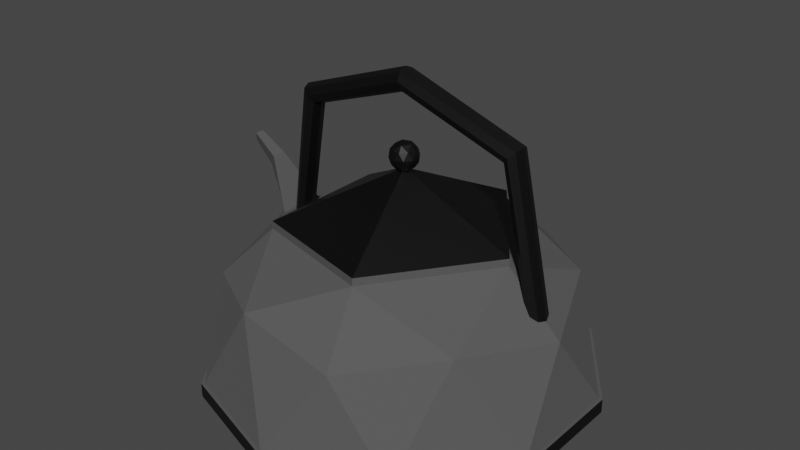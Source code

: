 # Source: Chainik.blend  (saved by Blender 3.1.7; exported with 4.5.12 LTS)
import bpy
from mathutils import Matrix  # noqa: F401  (used for matrix-valued properties, if any)

bpy.ops.wm.read_factory_settings(use_empty=True)
scene = bpy.context.scene
scene.name = 'Scene'

# ---- collections
col_collection = bpy.data.collections.new('Collection'); scene.collection.children.link(col_collection)

# ---- materials (node trees are filled in below, after node groups)
mat_material_002 = bpy.data.materials.new('Material.002')
mat_material_002.use_transparent_shadow = False
mat_material_001 = bpy.data.materials.new('Material.001')
mat_material_001.use_transparent_shadow = False

# ---- material node trees
mat_material_002.use_nodes = True; mat_material_002.node_tree.nodes.clear()
_N = mat_material_002.node_tree.nodes; _L = mat_material_002.node_tree.links
n0 = _N.new('ShaderNodeBsdfPrincipled'); n0.name = 'Principled BSDF'; n0.location = (10, 300)
n0.distribution = 'GGX'
n0.subsurface_method = 'RANDOM_WALK_SKIN'
n0.inputs[0].default_value = (0.0, 0.0, 0.0, 1.0)
n0.inputs[3].default_value = 1.45
n0.inputs[27].default_value = (0.0, 0.0, 0.0, 1.0)
n0.inputs[28].default_value = 1.0
n1 = _N.new('ShaderNodeOutputMaterial'); n1.name = 'Material Output'; n1.location = (300, 300)
_L.new(n0.outputs[0], n1.inputs[0])
n1.is_active_output = True
mat_material_001.use_nodes = True; mat_material_001.node_tree.nodes.clear()
_N = mat_material_001.node_tree.nodes; _L = mat_material_001.node_tree.links
n0 = _N.new('ShaderNodeBsdfPrincipled'); n0.name = 'Principled BSDF'; n0.location = (10, 300)
n0.distribution = 'GGX'
n0.subsurface_method = 'RANDOM_WALK_SKIN'
n0.inputs[0].default_value = (0.1193, 0.1193, 0.1193, 1.0)
n0.inputs[1].default_value = 0.3188
n0.inputs[2].default_value = 1.0
n0.inputs[3].default_value = 1.45
n0.inputs[13].default_value = 0.0
n0.inputs[27].default_value = (0.0, 0.0, 0.0, 1.0)
n0.inputs[28].default_value = 1.0
n1 = _N.new('ShaderNodeOutputMaterial'); n1.name = 'Material Output'; n1.location = (300, 300)
_L.new(n0.outputs[0], n1.inputs[0])
n1.is_active_output = True

# ---- world
world_world = bpy.data.worlds.new('World'); scene.world = world_world
world_world.use_nodes = True; world_world.node_tree.nodes.clear()
_N = world_world.node_tree.nodes; _L = world_world.node_tree.links
n0 = _N.new('ShaderNodeOutputWorld'); n0.name = 'World Output'; n0.location = (300, 300)
n1 = _N.new('ShaderNodeBackground'); n1.name = 'Background'; n1.location = (10, 300)
n1.inputs[0].default_value = (0.05088, 0.05088, 0.05088, 1.0)
_L.new(n1.outputs[0], n0.inputs[0])
n0.is_active_output = True
world_world.color = (0.05088, 0.05088, 0.05088)
world_world.use_sun_shadow = False
world_world.sun_shadow_jitter_overblur = 0.0

# ---- meshes
me_torus = bpy.data.meshes.new('Torus')
me_torus.from_pydata([(0.1207, 0.8102, -1.885e-08), (0.1128, 0.7945, 0.04243), (0.09345, 0.7568, 0.06), (0.07415, 0.719, 0.04243), (0.06616, 0.7033, -1.209e-08), (0.07415, 0.719, -0.04243), (0.09345, 0.7568, -0.06), (0.1128, 0.7945, -0.04243), (-0.6639, 0.6416, -4.863e-09), (-0.6514, 0.6292, 0.04243), (-0.6208, 0.5996, 0.06), (-0.59, 0.5718, 0.04243), (-0.5775, 0.5609, -5.262e-09), (-0.59, 0.5718, -0.04243), (-0.6208, 0.5996, -0.06), (-0.6514, 0.6292, -0.04243), (-0.8836, 5.377e-08, 2.552e-16), (-0.866, 5.377e-08, 0.04243), (-0.8236, -1.854e-06, 0.06), (-0.7811, -3.476e-05, 0.04243), (-0.7636, 5.888e-05, -2.57e-12), (-0.7811, -3.476e-05, -0.04243), (-0.8236, -1.854e-06, -0.06), (-0.866, 5.377e-08, -0.04243), (-0.6639, -0.6104, 3.501e-09), (-0.6515, -0.598, 0.04243), (-0.6213, -0.568, 0.06), (-0.5906, -0.5386, 0.04243), (-0.5781, -0.5281, 3.488e-09), (-0.5906, -0.5386, -0.04243), (-0.6213, -0.568, -0.06), (-0.6515, -0.598, -0.04243), (0.08938, -0.712, -1.367e-08), (0.07749, -0.6991, 0.04243), (0.04881, -0.6678, 0.06), (0.01876, -0.6369, 0.04243), (0.005287, -0.6242, -1.436e-09), (0.01876, -0.6369, -0.04243), (0.04881, -0.6678, -0.06), (0.07749, -0.6991, -0.04243), (0.2032, 0.268, 0.8506), (0.2033, -0.7322, 0.5257), (0.2033, -0.7322, -0.5258), (0.2032, 0.268, -0.8506), (0.2032, 0.886, -3.873e-08), (0.6504, 0.9426, 0.309), (0.6504, 0.9426, -0.309), (0.6504, -0.008415, 1.0), (0.6504, 0.5794, 0.809), (0.6504, -0.9595, 0.309), (0.6504, -0.5962, 0.809), (0.6504, -0.5962, -0.809), (0.6504, -0.9595, -0.309), (0.6504, 0.5794, -0.809), (0.6504, -0.008415, -1.0), (0.1247, 0.6798, 0.5), (0.1247, -0.2713, 0.809), (0.1043, -0.8506, -0.03063), (0.1247, -0.2713, -0.809), (0.1247, 0.6798, -0.5), (-0.07863, 0.1792, 0.5776), (-0.07863, 0.5989, -2.618e-08), (0.0365, -0.7248, 0.09292), (0.0365, -0.7248, -0.1542), (-0.07863, 0.1792, -0.5776), (-0.1184, 0.5989, -2.564e-08), (-0.3894, -0.008415, 9.097e-10), (-0.1184, 0.1792, 0.5776), (-0.06501, -0.5533, 0.3422), (-0.06501, -0.5533, -0.3717), (-0.1184, 0.1792, -0.5776), (-0.02402, -0.5545, -0.372), (-0.02402, -0.5545, 0.3419), (0.205, -0.9396, -0.02212), (-0.2048, -0.8727, -0.06538), (-0.2048, -0.8727, 0.009068), (-0.1342, -0.9349, -0.03063), (-0.2986, -1.004, -0.04696), (-0.2986, -1.004, 0.001279), (-0.2415, -1.028, -0.02481), (0.6504, 0.9592, -0.3144), (0.6504, 0.5896, -0.8231), (0.6504, -0.008415, -1.017), (0.6504, -0.6064, -0.8231), (0.6504, -0.976, -0.3144), (0.6504, -0.976, 0.3144), (0.6504, -0.6064, 0.8231), (0.6504, -0.008415, 1.017), (0.6504, 0.5896, 0.8231), (0.6504, 0.9592, 0.3144), (0.7254, 0.9592, -0.3144), (0.7254, 0.5896, -0.8231), (0.7254, -0.008415, -1.017), (0.7254, -0.6064, -0.8231), (0.7254, -0.976, -0.3144), (0.7254, -0.976, 0.3144), (0.7254, -0.6064, 0.8231), (0.7254, -0.008415, 1.017), (0.7254, 0.5896, 0.8231), (0.7254, 0.9592, 0.3144), (-0.3719, -0.008415, 3.678e-10), (-0.4139, 0.04649, 0.03989), (-0.4139, -0.02938, 0.06454), (-0.4139, -0.07628, 3.334e-09), (-0.4139, -0.02938, -0.06454), (-0.4139, 0.04649, -0.03989), (-0.4817, 0.01255, 0.06454), (-0.4817, -0.06332, 0.03989), (-0.4817, -0.06332, -0.03989), (-0.4817, 0.01255, -0.06454), (-0.4817, 0.05945, -2.598e-09), (-0.5237, -0.008415, 3.678e-10), (-0.3833, -0.02074, 0.03793), (-0.3833, 0.02385, 0.02344), (-0.4079, 0.01153, 0.06138), (-0.4079, 0.05612, -2.453e-09), (-0.3833, 0.02385, -0.02344), (-0.3833, -0.0483, 2.111e-09), (-0.4079, -0.06063, 0.03793), (-0.3833, -0.02074, -0.03793), (-0.4079, -0.06063, -0.03793), (-0.4079, 0.01153, -0.06138), (-0.4478, 0.06374, 0.02344), (-0.4478, 0.06374, -0.02344), (-0.4478, -0.008415, 0.07587), (-0.4478, 0.03618, 0.06138), (-0.4478, -0.08057, 0.02344), (-0.4478, -0.05301, 0.06138), (-0.4478, -0.05301, -0.06138), (-0.4478, -0.08057, -0.02344), (-0.4478, 0.03618, -0.06138), (-0.4478, -0.008415, -0.07587), (-0.4877, 0.0438, 0.03793), (-0.4877, -0.02836, 0.06138), (-0.4877, -0.07295, 3.189e-09), (-0.4877, -0.02836, -0.06138), (-0.4877, 0.0438, -0.03793), (-0.5123, 0.003911, 0.03793), (-0.5123, 0.03147, -1.376e-09), (-0.5123, -0.04068, 0.02344), (-0.5123, -0.04068, -0.02344), (-0.5123, 0.003911, -0.03793)], [], [(0, 8, 9, 1), (1, 9, 10, 2), (2, 10, 11, 3), (3, 11, 12, 4), (4, 12, 13, 5), (5, 13, 14, 6), (6, 14, 15, 7), (7, 15, 8, 0), (8, 16, 17, 9), (9, 17, 18, 10), (10, 18, 19, 11), (11, 19, 20, 12), (12, 20, 21, 13), (13, 21, 22, 14), (14, 22, 23, 15), (15, 23, 16, 8), (16, 24, 25, 17), (17, 25, 26, 18), (18, 26, 27, 19), (19, 27, 28, 20), (20, 28, 29, 21), (21, 29, 30, 22), (22, 30, 31, 23), (23, 31, 24, 16), (24, 32, 33, 25), (25, 33, 34, 26), (26, 34, 35, 27), (27, 35, 36, 28), (28, 36, 37, 29), (29, 37, 38, 30), (30, 38, 39, 31), (31, 39, 32, 24), (0, 1, 2, 3, 4, 5, 6, 7), (32, 39, 38, 37, 36, 35, 34, 33), (40, 55, 60), (41, 56, 72), (42, 73, 71), (43, 58, 64), (44, 59, 61), (60, 61, 65, 67), (61, 59, 64), (59, 43, 64), (64, 71, 69, 70), (64, 58, 71), (58, 42, 71), (72, 60, 67, 68), (57, 62, 75, 76), (73, 41, 72), (61, 64, 70, 65), (72, 56, 60), (56, 40, 60), (71, 72, 68, 69), (60, 55, 61), (55, 44, 61), (46, 59, 44), (46, 53, 59), (53, 43, 59), (54, 58, 43), (54, 51, 58), (51, 42, 58), (52, 73, 42), (52, 49, 73), (49, 41, 73), (50, 56, 41), (50, 47, 56), (47, 40, 56), (48, 55, 40), (48, 45, 55), (45, 44, 55), (53, 54, 43), (51, 52, 42), (54, 53, 81, 82), (49, 50, 41), (47, 48, 40), (45, 46, 44), (65, 70, 66), (70, 69, 66), (69, 68, 66), (68, 67, 66), (67, 65, 66), (63, 62, 72, 71), (57, 63, 71, 73), (62, 57, 73, 72), (76, 75, 78, 79), (63, 57, 76, 74), (62, 63, 74, 75), (77, 79, 78), (74, 76, 79, 77), (75, 74, 77, 78), (89, 88, 98, 99), (46, 45, 89, 80), (52, 51, 83, 84), (45, 48, 88, 89), (47, 50, 86, 87), (50, 49, 85, 86), (49, 52, 84, 85), (51, 54, 82, 83), (48, 47, 87, 88), (53, 46, 80, 81), (90, 99, 98, 97, 96, 95, 94, 93, 92, 91), (83, 82, 92, 93), (88, 87, 97, 98), (82, 81, 91, 92), (85, 84, 94, 95), (80, 89, 99, 90), (84, 83, 93, 94), (87, 86, 96, 97), (81, 80, 90, 91), (86, 85, 95, 96), (100, 113, 112), (101, 113, 115), (100, 112, 117), (100, 117, 119), (100, 119, 116), (101, 115, 122), (102, 114, 124), (103, 118, 126), (104, 120, 128), (105, 121, 130), (101, 122, 125), (102, 124, 127), (103, 126, 129), (104, 128, 131), (105, 130, 123), (106, 132, 137), (107, 133, 139), (108, 134, 140), (109, 135, 141), (110, 136, 138), (138, 141, 111), (138, 136, 141), (136, 109, 141), (141, 140, 111), (141, 135, 140), (135, 108, 140), (140, 139, 111), (140, 134, 139), (134, 107, 139), (139, 137, 111), (139, 133, 137), (133, 106, 137), (137, 138, 111), (137, 132, 138), (132, 110, 138), (123, 136, 110), (123, 130, 136), (130, 109, 136), (131, 135, 109), (131, 128, 135), (128, 108, 135), (129, 134, 108), (129, 126, 134), (126, 107, 134), (127, 133, 107), (127, 124, 133), (124, 106, 133), (125, 132, 106), (125, 122, 132), (122, 110, 132), (130, 131, 109), (130, 121, 131), (121, 104, 131), (128, 129, 108), (128, 120, 129), (120, 103, 129), (126, 127, 107), (126, 118, 127), (118, 102, 127), (124, 125, 106), (124, 114, 125), (114, 101, 125), (122, 123, 110), (122, 115, 123), (115, 105, 123), (116, 121, 105), (116, 119, 121), (119, 104, 121), (119, 120, 104), (119, 117, 120), (117, 103, 120), (117, 118, 103), (117, 112, 118), (112, 102, 118), (115, 116, 105), (115, 113, 116), (113, 100, 116), (112, 114, 102), (112, 113, 114), (113, 101, 114)])
me_torus.polygons.foreach_set('material_index', [0, 0, 0, 0, 0, 0, 0, 0, 0, 0, 0, 0, 0, 0, 0, 0, 0, 0, 0, 0, 0, 0, 0, 0, 0, 0, 0, 0, 0, 0, 0, 0, 0, 0, 1, 1, 1, 1, 1, 1, 1, 1, 1, 1, 1, 1, 1, 1, 1, 1, 1, 1, 1, 1, 1, 1, 1, 1, 1, 1, 1, 1, 1, 1, 1, 1, 1, 1, 1, 1, 1, 1, 1, 1, 1, 0, 0, 0, 0, 0, 1, 1, 1, 1, 1, 1, 1, 1, 1, 0, 1, 1, 1, 1, 1, 1, 1, 1, 1, 0, 0, 0, 0, 0, 0, 0, 0, 0, 0, 0, 0, 0, 0, 0, 0, 0, 0, 0, 0, 0, 0, 0, 0, 0, 0, 0, 0, 0, 0, 0, 0, 0, 0, 0, 0, 0, 0, 0, 0, 0, 0, 0, 0, 0, 0, 0, 0, 0, 0, 0, 0, 0, 0, 0, 0, 0, 0, 0, 0, 0, 0, 0, 0, 0, 0, 0, 0, 0, 0, 0, 0, 0, 0, 0, 0, 0, 0, 0, 0, 0, 0, 0, 0, 0, 0, 0, 0, 0, 0])
_uv = me_torus.uv_layers.new(name='UVMap')
_uv.uv.foreach_set('vector', [0.75, 0.5, 0.875, 0.5, 0.875, 0.625, 0.75, 0.625, 0.75, 0.625, 0.875, 0.625, 0.875, 0.75, 0.75, 0.75, 0.75, 0.75, 0.875, 0.75, 0.875, 0.875, 0.75, 0.875, 0.75, 0.875, 0.875, 0.875, 0.875, 1.0, 0.75, 1.0, 0.75, 0.0, 0.875, 0.0, 0.875, 0.125, 0.75, 0.125, 0.75, 0.125, 0.875, 0.125, 0.875, 0.25, 0.75, 0.25, 0.75, 0.25, 0.875, 0.25, 0.875, 0.375, 0.75, 0.375, 0.75, 0.375, 0.875, 0.375, 0.875, 0.5, 0.75, 0.5, 0.875, 0.5, 1.0, 0.5, 1.0, 0.625, 0.875, 0.625, 0.875, 0.625, 1.0, 0.625, 1.0, 0.75, 0.875, 0.75, 0.875, 0.75, 1.0, 0.75, 1.0, 0.875, 0.875, 0.875, 0.875, 0.875, 1.0, 0.875, 1.0, 1.0, 0.875, 1.0, 0.875, 0.0, 1.0, 0.0, 1.0, 0.125, 0.875, 0.125, 0.875, 0.125, 1.0, 0.125, 1.0, 0.25, 0.875, 0.25, 0.875, 0.25, 1.0, 0.25, 1.0, 0.375, 0.875, 0.375, 0.875, 0.375, 1.0, 0.375, 1.0, 0.5, 0.875, 0.5, 0.0, 0.5, 0.125, 0.5, 0.125, 0.625, 0.0, 0.625, 0.0, 0.625, 0.125, 0.625, 0.125, 0.75, 0.0, 0.75, 0.0, 0.75, 0.125, 0.75, 0.125, 0.875, 0.0, 0.875, 0.0, 0.875, 0.125, 0.875, 0.125, 1.0, 0.0, 1.0, 0.0, 0.0, 0.125, 0.0, 0.125, 0.125, 0.0, 0.125, 0.0, 0.125, 0.125, 0.125, 0.125, 0.25, 0.0, 0.25, 0.0, 0.25, 0.125, 0.25, 0.125, 0.375, 0.0, 0.375, 0.0, 0.375, 0.125, 0.375, 0.125, 0.5, 0.0, 0.5, 0.125, 0.5, 0.25, 0.5, 0.25, 0.625, 0.125, 0.625, 0.125, 0.625, 0.25, 0.625, 0.25, 0.75, 0.125, 0.75, 0.125, 0.75, 0.25, 0.75, 0.25, 0.875, 0.125, 0.875, 0.125, 0.875, 0.25, 0.875, 0.25, 1.0, 0.125, 1.0, 0.125, 0.0, 0.25, 0.0, 0.25, 0.125, 0.125, 0.125, 0.125, 0.125, 0.25, 0.125, 0.25, 0.25, 0.125, 0.25, 0.125, 0.25, 0.25, 0.25, 0.25, 0.375, 0.125, 0.375, 0.125, 0.375, 0.25, 0.375, 0.25, 0.5, 0.125, 0.5, 0.75, 0.5, 0.75, 0.625, 0.75, 0.75, 0.75, 0.875, 0.75, 0.0, 0.75, 0.125, 0.75, 0.25, 0.75, 0.375, 0.25, 0.5, 0.25, 0.375, 0.25, 0.25, 0.25, 0.125, 0.25, 0.0, 0.25, 0.875, 0.25, 0.75, 0.25, 0.625, 0.1818, 0.3149, 0.2727, 0.3149, 0.2159, 0.3726, 0.0, 0.3149, 0.09091, 0.3149, 0.03404, 0.3726, 0.7273, 0.3149, 0.8182, 0.3149, 0.7613, 0.3726, 0.5455, 0.3149, 0.6364, 0.3149, 0.5795, 0.3726, 0.3636, 0.3149, 0.4545, 0.3149, 0.3977, 0.3726, 0.2159, 0.3726, 0.3296, 0.3726, 0.3296, 0.3726, 0.2159, 0.3726, 0.3977, 0.3726, 0.4545, 0.3149, 0.5114, 0.3726, 0.4545, 0.3149, 0.5455, 0.3149, 0.5114, 0.3726, 0.5795, 0.3726, 0.6932, 0.3726, 0.6932, 0.3726, 0.5795, 0.3726, 0.5795, 0.3726, 0.6364, 0.3149, 0.6932, 0.3726, 0.6364, 0.3149, 0.7273, 0.3149, 0.6932, 0.3726, 0.03404, 0.3726, 0.1478, 0.3726, 0.1478, 0.3726, 0.03404, 0.3726, 0.8182, 0.3326, 0.8462, 0.361, 0.8462, 0.361, 0.8182, 0.3326, 0.8182, 0.3149, 0.9091, 0.3149, 0.8751, 0.3726, 0.3977, 0.3726, 0.5114, 0.3726, 0.5114, 0.3726, 0.3977, 0.3726, 0.03404, 0.3726, 0.09091, 0.3149, 0.1478, 0.3726, 0.09091, 0.3149, 0.1818, 0.3149, 0.1478, 0.3726, 0.7613, 0.3726, 0.8751, 0.3726, 0.8751, 0.3726, 0.7613, 0.3726, 0.2159, 0.3726, 0.2727, 0.3149, 0.3296, 0.3726, 0.2727, 0.3149, 0.3636, 0.3149, 0.3296, 0.3726, 0.4091, 0.2362, 0.4545, 0.3149, 0.3636, 0.3149, 0.4091, 0.2362, 0.5, 0.2362, 0.4545, 0.3149, 0.5, 0.2362, 0.5455, 0.3149, 0.4545, 0.3149, 0.5909, 0.2362, 0.6364, 0.3149, 0.5455, 0.3149, 0.5909, 0.2362, 0.6818, 0.2362, 0.6364, 0.3149, 0.6818, 0.2362, 0.7273, 0.3149, 0.6364, 0.3149, 0.7727, 0.2362, 0.8182, 0.3149, 0.7273, 0.3149, 0.7727, 0.2362, 0.8636, 0.2362, 0.8182, 0.3149, 0.8636, 0.2362, 0.9091, 0.3149, 0.8182, 0.3149, 0.04546, 0.2362, 0.09091, 0.3149, 0.0, 0.3149, 0.04546, 0.2362, 0.1364, 0.2362, 0.09091, 0.3149, 0.1364, 0.2362, 0.1818, 0.3149, 0.09091, 0.3149, 0.2273, 0.2362, 0.2727, 0.3149, 0.1818, 0.3149, 0.2273, 0.2362, 0.3182, 0.2362, 0.2727, 0.3149, 0.3182, 0.2362, 0.3636, 0.3149, 0.2727, 0.3149, 0.5, 0.2362, 0.5909, 0.2362, 0.5455, 0.3149, 0.6818, 0.2362, 0.7727, 0.2362, 0.7273, 0.3149, 0.5909, 0.2362, 0.5, 0.2362, 0.5, 0.2362, 0.5909, 0.2362, 0.8636, 0.2362, 0.9545, 0.2362, 0.9091, 0.3149, 0.1364, 0.2362, 0.2273, 0.2362, 0.1818, 0.3149, 0.3182, 0.2362, 0.4091, 0.2362, 0.3636, 0.3149, 0.3977, 0.3726, 0.5114, 0.3726, 0.4545, 0.4724, 0.5795, 0.3726, 0.6932, 0.3726, 0.6364, 0.4724, 0.7613, 0.3726, 0.8751, 0.3726, 0.8182, 0.4724, 0.03404, 0.3726, 0.1478, 0.3726, 0.09091, 0.4724, 0.2159, 0.3726, 0.3296, 0.3726, 0.2727, 0.4724, 0.7901, 0.361, 0.8462, 0.361, 0.8751, 0.3726, 0.7613, 0.3726, 0.8182, 0.3326, 0.7901, 0.361, 0.7613, 0.3726, 0.8182, 0.3149, 0.8462, 0.361, 0.8182, 0.3326, 0.8182, 0.3149, 0.8751, 0.3726, 0.8182, 0.3326, 0.8462, 0.361, 0.8462, 0.361, 0.8182, 0.3326, 0.7901, 0.361, 0.8182, 0.3326, 0.8182, 0.3326, 0.7901, 0.361, 0.8462, 0.361, 0.7901, 0.361, 0.7901, 0.361, 0.8462, 0.361, 0.7901, 0.361, 0.8182, 0.3326, 0.8462, 0.361, 0.7901, 0.361, 0.8182, 0.3326, 0.8182, 0.3326, 0.7901, 0.361, 0.8462, 0.361, 0.7901, 0.361, 0.7901, 0.361, 0.8462, 0.361, 0.3182, 0.2362, 0.2273, 0.2362, 0.2273, 0.2362, 0.3182, 0.2362, 0.4091, 0.2362, 0.3182, 0.2362, 0.3182, 0.2362, 0.4091, 0.2362, 0.7727, 0.2362, 0.6818, 0.2362, 0.6818, 0.2362, 0.7727, 0.2362, 0.3182, 0.2362, 0.2273, 0.2362, 0.2273, 0.2362, 0.3182, 0.2362, 0.1364, 0.2362, 0.04546, 0.2362, 0.04546, 0.2362, 0.1364, 0.2362, 0.9545, 0.2362, 0.8636, 0.2362, 0.8636, 0.2362, 0.9545, 0.2362, 0.8636, 0.2362, 0.7727, 0.2362, 0.7727, 0.2362, 0.8636, 0.2362, 0.6818, 0.2362, 0.5909, 0.2362, 0.5909, 0.2362, 0.6818, 0.2362, 0.2273, 0.2362, 0.1364, 0.2362, 0.1364, 0.2362, 0.2273, 0.2362, 0.5, 0.2362, 0.4091, 0.2362, 0.4091, 0.2362, 0.5, 0.2362, 0.4091, 0.2362, 0.3182, 0.2362, 0.2273, 0.2362, 0.1364, 0.2362, 0.9545, 0.2362, 0.8636, 0.2362, 0.7727, 0.2362, 0.6818, 0.2362, 0.5909, 0.2362, 0.5, 0.2362, 0.6818, 0.2362, 0.5909, 0.2362, 0.5909, 0.2362, 0.6818, 0.2362, 0.2273, 0.2362, 0.1364, 0.2362, 0.1364, 0.2362, 0.2273, 0.2362, 0.5909, 0.2362, 0.5, 0.2362, 0.5, 0.2362, 0.5909, 0.2362, 0.8636, 0.2362, 0.7727, 0.2362, 0.7727, 0.2362, 0.8636, 0.2362, 0.4091, 0.2362, 0.3182, 0.2362, 0.3182, 0.2362, 0.4091, 0.2362, 0.7727, 0.2362, 0.6818, 0.2362, 0.6818, 0.2362, 0.7727, 0.2362, 0.1364, 0.2362, 0.04546, 0.2362, 0.04546, 0.2362, 0.1364, 0.2362, 0.5, 0.2362, 0.4091, 0.2362, 0.4091, 0.2362, 0.5, 0.2362, 0.9545, 0.2362, 0.8636, 0.2362, 0.8636, 0.2362, 0.9545, 0.2362, 0.1818, 0.0, 0.2273, 0.07873, 0.1364, 0.07873, 0.2727, 0.1575, 0.3182, 0.07873, 0.3636, 0.1575, 0.9091, 0.0, 0.9545, 0.07873, 0.8636, 0.07873, 0.7273, 0.0, 0.7727, 0.07873, 0.6818, 0.07873, 0.5455, 0.0, 0.5909, 0.07873, 0.5, 0.07873, 0.2727, 0.1575, 0.3636, 0.1575, 0.3182, 0.2362, 0.09091, 0.1575, 0.1818, 0.1575, 0.1364, 0.2362, 0.8182, 0.1575, 0.9091, 0.1575, 0.8636, 0.2362, 0.6364, 0.1575, 0.7273, 0.1575, 0.6818, 0.2362, 0.4545, 0.1575, 0.5455, 0.1575, 0.5, 0.2362, 0.2727, 0.1575, 0.3182, 0.2362, 0.2273, 0.2362, 0.09091, 0.1575, 0.1364, 0.2362, 0.04546, 0.2362, 0.8182, 0.1575, 0.8636, 0.2362, 0.7727, 0.2362, 0.6364, 0.1575, 0.6818, 0.2362, 0.5909, 0.2362, 0.4545, 0.1575, 0.5, 0.2362, 0.4091, 0.2362, 0.1818, 0.3149, 0.2727, 0.3149, 0.2273, 0.3937, 0.0, 0.3149, 0.09091, 0.3149, 0.04546, 0.3937, 0.7273, 0.3149, 0.8182, 0.3149, 0.7727, 0.3937, 0.5455, 0.3149, 0.6364, 0.3149, 0.5909, 0.3937, 0.3636, 0.3149, 0.4545, 0.3149, 0.4091, 0.3937, 0.4091, 0.3937, 0.5, 0.3937, 0.4545, 0.4724, 0.4091, 0.3937, 0.4545, 0.3149, 0.5, 0.3937, 0.4545, 0.3149, 0.5455, 0.3149, 0.5, 0.3937, 0.5909, 0.3937, 0.6818, 0.3937, 0.6364, 0.4724, 0.5909, 0.3937, 0.6364, 0.3149, 0.6818, 0.3937, 0.6364, 0.3149, 0.7273, 0.3149, 0.6818, 0.3937, 0.7727, 0.3937, 0.8636, 0.3937, 0.8182, 0.4724, 0.7727, 0.3937, 0.8182, 0.3149, 0.8636, 0.3937, 0.8182, 0.3149, 0.9091, 0.3149, 0.8636, 0.3937, 0.04546, 0.3937, 0.1364, 0.3937, 0.09091, 0.4724, 0.04546, 0.3937, 0.09091, 0.3149, 0.1364, 0.3937, 0.09091, 0.3149, 0.1818, 0.3149, 0.1364, 0.3937, 0.2273, 0.3937, 0.3182, 0.3937, 0.2727, 0.4724, 0.2273, 0.3937, 0.2727, 0.3149, 0.3182, 0.3937, 0.2727, 0.3149, 0.3636, 0.3149, 0.3182, 0.3937, 0.4091, 0.2362, 0.4545, 0.3149, 0.3636, 0.3149, 0.4091, 0.2362, 0.5, 0.2362, 0.4545, 0.3149, 0.5, 0.2362, 0.5455, 0.3149, 0.4545, 0.3149, 0.5909, 0.2362, 0.6364, 0.3149, 0.5455, 0.3149, 0.5909, 0.2362, 0.6818, 0.2362, 0.6364, 0.3149, 0.6818, 0.2362, 0.7273, 0.3149, 0.6364, 0.3149, 0.7727, 0.2362, 0.8182, 0.3149, 0.7273, 0.3149, 0.7727, 0.2362, 0.8636, 0.2362, 0.8182, 0.3149, 0.8636, 0.2362, 0.9091, 0.3149, 0.8182, 0.3149, 0.04546, 0.2362, 0.09091, 0.3149, 0.0, 0.3149, 0.04546, 0.2362, 0.1364, 0.2362, 0.09091, 0.3149, 0.1364, 0.2362, 0.1818, 0.3149, 0.09091, 0.3149, 0.2273, 0.2362, 0.2727, 0.3149, 0.1818, 0.3149, 0.2273, 0.2362, 0.3182, 0.2362, 0.2727, 0.3149, 0.3182, 0.2362, 0.3636, 0.3149, 0.2727, 0.3149, 0.5, 0.2362, 0.5909, 0.2362, 0.5455, 0.3149, 0.5, 0.2362, 0.5455, 0.1575, 0.5909, 0.2362, 0.5455, 0.1575, 0.6364, 0.1575, 0.5909, 0.2362, 0.6818, 0.2362, 0.7727, 0.2362, 0.7273, 0.3149, 0.6818, 0.2362, 0.7273, 0.1575, 0.7727, 0.2362, 0.7273, 0.1575, 0.8182, 0.1575, 0.7727, 0.2362, 0.8636, 0.2362, 0.9545, 0.2362, 0.9091, 0.3149, 0.8636, 0.2362, 0.9091, 0.1575, 0.9545, 0.2362, 0.9091, 0.1575, 1.0, 0.1575, 0.9545, 0.2362, 0.1364, 0.2362, 0.2273, 0.2362, 0.1818, 0.3149, 0.1364, 0.2362, 0.1818, 0.1575, 0.2273, 0.2362, 0.1818, 0.1575, 0.2727, 0.1575, 0.2273, 0.2362, 0.3182, 0.2362, 0.4091, 0.2362, 0.3636, 0.3149, 0.3182, 0.2362, 0.3636, 0.1575, 0.4091, 0.2362, 0.3636, 0.1575, 0.4545, 0.1575, 0.4091, 0.2362, 0.5, 0.07873, 0.5455, 0.1575, 0.4545, 0.1575, 0.5, 0.07873, 0.5909, 0.07873, 0.5455, 0.1575, 0.5909, 0.07873, 0.6364, 0.1575, 0.5455, 0.1575, 0.6818, 0.07873, 0.7273, 0.1575, 0.6364, 0.1575, 0.6818, 0.07873, 0.7727, 0.07873, 0.7273, 0.1575, 0.7727, 0.07873, 0.8182, 0.1575, 0.7273, 0.1575, 0.8636, 0.07873, 0.9091, 0.1575, 0.8182, 0.1575, 0.8636, 0.07873, 0.9545, 0.07873, 0.9091, 0.1575, 0.9545, 0.07873, 1.0, 0.1575, 0.9091, 0.1575, 0.3636, 0.1575, 0.4091, 0.07873, 0.4545, 0.1575, 0.3636, 0.1575, 0.3182, 0.07873, 0.4091, 0.07873, 0.3182, 0.07873, 0.3636, 0.0, 0.4091, 0.07873, 0.1364, 0.07873, 0.1818, 0.1575, 0.09091, 0.1575, 0.1364, 0.07873, 0.2273, 0.07873, 0.1818, 0.1575, 0.2273, 0.07873, 0.2727, 0.1575, 0.1818, 0.1575])
me_torus.materials.append(mat_material_002)
me_torus.materials.append(mat_material_001)
me_torus.use_remesh_fix_poles = True
me_torus.use_remesh_preserve_attributes = False
me_torus.update()

# ---- objects
ob_torus = bpy.data.objects.new('Torus', me_torus)

# ---- transforms, parenting, visibility, modifiers, constraints
ob_torus.location = (0.008415, 0.0, 0.6504)
ob_torus.rotation_euler = (1.571, 1.571, 0.0)

# ---- collection membership
col_collection.objects.link(ob_torus)

# ---- scene / render settings (as saved in the file)
scene.frame_start = 1; scene.frame_end = 250; scene.frame_set(1)
scene.render.engine = 'BLENDER_EEVEE_NEXT'
scene.cycles.sampling_pattern = 'TABULATED_SOBOL'
scene.cycles.use_light_tree = False
scene.view_settings.view_transform = 'Filmic'
bpy.context.view_layer.update()

# ---- added for rendering (the .blend has no active camera and no usable light): camera, sun
cam_auto = bpy.data.cameras.new('AutoCamera')
cam_auto.lens = 50.0
cam_auto.sensor_width = 36.0
cam_auto.clip_end = 1000.0
ob_auto_camera = bpy.data.objects.new('AutoCamera', cam_auto)
scene.collection.objects.link(ob_auto_camera)
ob_auto_camera.location = (2.99736, -3.62804, 3.14823)
ob_auto_camera.rotation_euler = (1.09748, -7.21219e-08, 0.694738)
scene.camera = ob_auto_camera
light_auto_sun = bpy.data.lights.new('AutoSun', 'SUN')
light_auto_sun.energy = 3.0
light_auto_sun.angle = 0.0523599
ob_auto_sun = bpy.data.objects.new('AutoSun', light_auto_sun)
scene.collection.objects.link(ob_auto_sun)
ob_auto_sun.rotation_euler = (0.872665, 0.174533, 0.523599)
bpy.context.view_layer.update()
